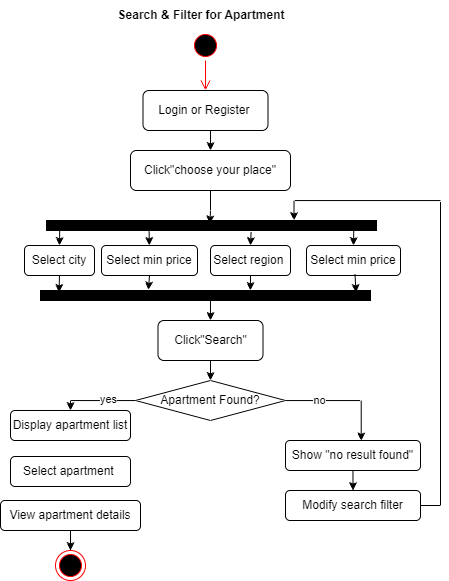

The diagram above was exported from draw.io. Its source (the exported page's mxGraphModel, read from the mxfile embedded in the PNG):
<mxGraphModel dx="1226" dy="661" grid="1" gridSize="10" guides="1" tooltips="1" connect="1" arrows="1" fold="1" page="1" pageScale="1" pageWidth="850" pageHeight="1100" math="0" shadow="0">
  <root>
    <mxCell id="0" />
    <mxCell id="1" parent="0" />
    <mxCell id="kt1s4rXUQIysXzfkAiDV-1" parent="1" style="ellipse;html=1;shape=startState;fillColor=#000000;strokeColor=#ff0000;" value="" vertex="1">
      <mxGeometry height="30" width="30" x="380" y="30" as="geometry" />
    </mxCell>
    <mxCell id="kt1s4rXUQIysXzfkAiDV-2" edge="1" parent="1" source="kt1s4rXUQIysXzfkAiDV-1" style="edgeStyle=orthogonalEdgeStyle;html=1;verticalAlign=bottom;endArrow=open;endSize=8;strokeColor=#ff0000;rounded=0;entryX=0.5;entryY=0;entryDx=0;entryDy=0;" target="kt1s4rXUQIysXzfkAiDV-3" value="">
      <mxGeometry relative="1" as="geometry">
        <mxPoint x="395" y="120" as="targetPoint" />
      </mxGeometry>
    </mxCell>
    <mxCell id="kt1s4rXUQIysXzfkAiDV-5" edge="1" parent="1" source="kt1s4rXUQIysXzfkAiDV-3" style="edgeStyle=orthogonalEdgeStyle;rounded=0;orthogonalLoop=1;jettySize=auto;html=1;exitX=0.5;exitY=1;exitDx=0;exitDy=0;entryX=0.5;entryY=0;entryDx=0;entryDy=0;" target="kt1s4rXUQIysXzfkAiDV-4">
      <mxGeometry relative="1" as="geometry" />
    </mxCell>
    <mxCell id="kt1s4rXUQIysXzfkAiDV-3" parent="1" style="rounded=1;whiteSpace=wrap;html=1;" value="Login or Register&amp;nbsp;" vertex="1">
      <mxGeometry height="40" width="125" x="332.5" y="90" as="geometry" />
    </mxCell>
    <mxCell id="kt1s4rXUQIysXzfkAiDV-4" parent="1" style="rounded=1;whiteSpace=wrap;html=1;" value="Click&quot;choose your place&quot;" vertex="1">
      <mxGeometry height="40" width="160" x="320" y="150" as="geometry" />
    </mxCell>
    <mxCell id="kt1s4rXUQIysXzfkAiDV-6" parent="1" style="rounded=0;whiteSpace=wrap;html=1;fillColor=#000000;" value="" vertex="1">
      <mxGeometry height="10" width="330" x="236" y="220" as="geometry" />
    </mxCell>
    <mxCell id="kt1s4rXUQIysXzfkAiDV-7" edge="1" parent="1" source="kt1s4rXUQIysXzfkAiDV-4" style="edgeStyle=orthogonalEdgeStyle;rounded=0;orthogonalLoop=1;jettySize=auto;html=1;entryX=0.495;entryY=0.33;entryDx=0;entryDy=0;entryPerimeter=0;" target="kt1s4rXUQIysXzfkAiDV-6">
      <mxGeometry relative="1" as="geometry" />
    </mxCell>
    <mxCell id="kt1s4rXUQIysXzfkAiDV-8" parent="1" style="rounded=1;whiteSpace=wrap;html=1;" value="Select city" vertex="1">
      <mxGeometry height="30" width="70" x="214" y="245" as="geometry" />
    </mxCell>
    <mxCell id="kt1s4rXUQIysXzfkAiDV-9" parent="1" style="rounded=1;whiteSpace=wrap;html=1;" value="Select region&amp;nbsp;" vertex="1">
      <mxGeometry height="30" width="80" x="400" y="245" as="geometry" />
    </mxCell>
    <mxCell id="kt1s4rXUQIysXzfkAiDV-10" parent="1" style="rounded=1;whiteSpace=wrap;html=1;" value="Select min price" vertex="1">
      <mxGeometry height="30" width="96" x="291" y="245" as="geometry" />
    </mxCell>
    <mxCell id="kt1s4rXUQIysXzfkAiDV-11" parent="1" style="rounded=1;whiteSpace=wrap;html=1;" value="Select min price" vertex="1">
      <mxGeometry height="30" width="94" x="496" y="245" as="geometry" />
    </mxCell>
    <mxCell id="kt1s4rXUQIysXzfkAiDV-13" edge="1" parent="1" source="kt1s4rXUQIysXzfkAiDV-10" style="edgeStyle=orthogonalEdgeStyle;rounded=0;orthogonalLoop=1;jettySize=auto;html=1;exitX=0.5;exitY=1;exitDx=0;exitDy=0;" target="kt1s4rXUQIysXzfkAiDV-10">
      <mxGeometry relative="1" as="geometry" />
    </mxCell>
    <mxCell id="kt1s4rXUQIysXzfkAiDV-17" edge="1" parent="1" source="kt1s4rXUQIysXzfkAiDV-6" style="endArrow=classic;html=1;rounded=0;entryX=0.5;entryY=0;entryDx=0;entryDy=0;exitX=0.04;exitY=0.915;exitDx=0;exitDy=0;exitPerimeter=0;" target="kt1s4rXUQIysXzfkAiDV-8" value="">
      <mxGeometry height="50" relative="1" width="50" as="geometry">
        <mxPoint x="390" y="250" as="sourcePoint" />
        <mxPoint x="440" y="200" as="targetPoint" />
      </mxGeometry>
    </mxCell>
    <mxCell id="kt1s4rXUQIysXzfkAiDV-18" edge="1" parent="1" source="kt1s4rXUQIysXzfkAiDV-6" style="endArrow=classic;html=1;rounded=0;exitX=0.311;exitY=1.1;exitDx=0;exitDy=0;exitPerimeter=0;" target="kt1s4rXUQIysXzfkAiDV-10" value="">
      <mxGeometry height="50" relative="1" width="50" as="geometry">
        <mxPoint x="390" y="250" as="sourcePoint" />
        <mxPoint x="440" y="200" as="targetPoint" />
      </mxGeometry>
    </mxCell>
    <mxCell id="kt1s4rXUQIysXzfkAiDV-19" edge="1" parent="1" source="kt1s4rXUQIysXzfkAiDV-6" style="endArrow=classic;html=1;rounded=0;entryX=0.5;entryY=0;entryDx=0;entryDy=0;exitX=0.62;exitY=1.162;exitDx=0;exitDy=0;exitPerimeter=0;" target="kt1s4rXUQIysXzfkAiDV-9" value="">
      <mxGeometry height="50" relative="1" width="50" as="geometry">
        <mxPoint x="390" y="250" as="sourcePoint" />
        <mxPoint x="440" y="200" as="targetPoint" />
      </mxGeometry>
    </mxCell>
    <mxCell id="kt1s4rXUQIysXzfkAiDV-20" edge="1" parent="1" source="kt1s4rXUQIysXzfkAiDV-6" style="endArrow=classic;html=1;rounded=0;entryX=0.5;entryY=0;entryDx=0;entryDy=0;exitX=0.931;exitY=1.038;exitDx=0;exitDy=0;exitPerimeter=0;" target="kt1s4rXUQIysXzfkAiDV-11" value="">
      <mxGeometry height="50" relative="1" width="50" as="geometry">
        <mxPoint x="390" y="250" as="sourcePoint" />
        <mxPoint x="440" y="200" as="targetPoint" />
      </mxGeometry>
    </mxCell>
    <mxCell id="kt1s4rXUQIysXzfkAiDV-21" parent="1" style="rounded=0;whiteSpace=wrap;html=1;fillColor=#000000;" value="" vertex="1">
      <mxGeometry height="10" width="330" x="230" y="290" as="geometry" />
    </mxCell>
    <mxCell id="kt1s4rXUQIysXzfkAiDV-22" edge="1" parent="1" source="kt1s4rXUQIysXzfkAiDV-8" style="endArrow=classic;html=1;rounded=0;entryX=0.056;entryY=0.194;entryDx=0;entryDy=0;entryPerimeter=0;exitX=0.5;exitY=1;exitDx=0;exitDy=0;" target="kt1s4rXUQIysXzfkAiDV-21" value="">
      <mxGeometry height="50" relative="1" width="50" as="geometry">
        <mxPoint x="370" y="260" as="sourcePoint" />
        <mxPoint x="420" y="210" as="targetPoint" />
      </mxGeometry>
    </mxCell>
    <mxCell id="kt1s4rXUQIysXzfkAiDV-23" edge="1" parent="1" source="kt1s4rXUQIysXzfkAiDV-10" style="endArrow=classic;html=1;rounded=0;entryX=0.327;entryY=-0.056;entryDx=0;entryDy=0;entryPerimeter=0;exitX=0.5;exitY=1;exitDx=0;exitDy=0;" target="kt1s4rXUQIysXzfkAiDV-21" value="">
      <mxGeometry height="50" relative="1" width="50" as="geometry">
        <mxPoint x="320" y="280" as="sourcePoint" />
        <mxPoint x="370" y="230" as="targetPoint" />
      </mxGeometry>
    </mxCell>
    <mxCell id="kt1s4rXUQIysXzfkAiDV-24" edge="1" parent="1" source="kt1s4rXUQIysXzfkAiDV-9" style="endArrow=classic;html=1;rounded=0;entryX=0.636;entryY=0;entryDx=0;entryDy=0;entryPerimeter=0;exitX=0.5;exitY=1;exitDx=0;exitDy=0;" target="kt1s4rXUQIysXzfkAiDV-21" value="">
      <mxGeometry height="50" relative="1" width="50" as="geometry">
        <mxPoint x="320" y="200" as="sourcePoint" />
        <mxPoint x="370" y="150" as="targetPoint" />
      </mxGeometry>
    </mxCell>
    <mxCell id="kt1s4rXUQIysXzfkAiDV-25" edge="1" parent="1" source="kt1s4rXUQIysXzfkAiDV-11" style="endArrow=classic;html=1;rounded=0;entryX=0.956;entryY=0.202;entryDx=0;entryDy=0;entryPerimeter=0;exitX=0.516;exitY=0.953;exitDx=0;exitDy=0;exitPerimeter=0;" target="kt1s4rXUQIysXzfkAiDV-21" value="">
      <mxGeometry height="50" relative="1" width="50" as="geometry">
        <mxPoint x="542.078" y="275" as="sourcePoint" />
        <mxPoint x="543.93" y="291.49" as="targetPoint" />
      </mxGeometry>
    </mxCell>
    <mxCell id="kt1s4rXUQIysXzfkAiDV-29" edge="1" parent="1" source="kt1s4rXUQIysXzfkAiDV-26" style="edgeStyle=orthogonalEdgeStyle;rounded=0;orthogonalLoop=1;jettySize=auto;html=1;exitX=0.5;exitY=1;exitDx=0;exitDy=0;entryX=0.5;entryY=0;entryDx=0;entryDy=0;" target="kt1s4rXUQIysXzfkAiDV-28">
      <mxGeometry relative="1" as="geometry" />
    </mxCell>
    <mxCell id="kt1s4rXUQIysXzfkAiDV-26" parent="1" style="rounded=1;whiteSpace=wrap;html=1;" value="Click&quot;Search&quot;" vertex="1">
      <mxGeometry height="40" width="105" x="347.5" y="320" as="geometry" />
    </mxCell>
    <mxCell id="kt1s4rXUQIysXzfkAiDV-27" edge="1" parent="1" source="kt1s4rXUQIysXzfkAiDV-21" style="endArrow=classic;html=1;rounded=0;entryX=0.5;entryY=0;entryDx=0;entryDy=0;exitX=0.515;exitY=0.764;exitDx=0;exitDy=0;exitPerimeter=0;" target="kt1s4rXUQIysXzfkAiDV-26" value="">
      <mxGeometry height="50" relative="1" width="50" as="geometry">
        <mxPoint x="400" y="310" as="sourcePoint" />
        <mxPoint x="450" y="260" as="targetPoint" />
      </mxGeometry>
    </mxCell>
    <mxCell id="kt1s4rXUQIysXzfkAiDV-31" edge="1" parent="1" source="kt1s4rXUQIysXzfkAiDV-28" style="edgeStyle=orthogonalEdgeStyle;rounded=0;orthogonalLoop=1;jettySize=auto;html=1;entryX=0.5;entryY=0;entryDx=0;entryDy=0;" target="kt1s4rXUQIysXzfkAiDV-30">
      <mxGeometry relative="1" as="geometry">
        <Array as="points">
          <mxPoint x="260" y="400" />
        </Array>
      </mxGeometry>
    </mxCell>
    <mxCell id="kt1s4rXUQIysXzfkAiDV-32" connectable="0" parent="kt1s4rXUQIysXzfkAiDV-31" style="edgeLabel;html=1;align=center;verticalAlign=middle;resizable=0;points=[];" value="yes" vertex="1">
      <mxGeometry relative="1" x="-0.2439" y="-2" as="geometry">
        <mxPoint as="offset" />
      </mxGeometry>
    </mxCell>
    <mxCell id="kt1s4rXUQIysXzfkAiDV-39" edge="1" parent="1" source="kt1s4rXUQIysXzfkAiDV-28" style="edgeStyle=orthogonalEdgeStyle;rounded=0;orthogonalLoop=1;jettySize=auto;html=1;entryX=0.561;entryY=0.013;entryDx=0;entryDy=0;entryPerimeter=0;" target="kt1s4rXUQIysXzfkAiDV-35">
      <mxGeometry relative="1" as="geometry">
        <Array as="points">
          <mxPoint x="551" y="400" />
        </Array>
        <mxPoint x="550" y="430" as="targetPoint" />
      </mxGeometry>
    </mxCell>
    <mxCell id="kt1s4rXUQIysXzfkAiDV-40" connectable="0" parent="kt1s4rXUQIysXzfkAiDV-39" style="edgeLabel;html=1;align=center;verticalAlign=middle;resizable=0;points=[];" value="no" vertex="1">
      <mxGeometry relative="1" x="-0.4133" y="1" as="geometry">
        <mxPoint as="offset" />
      </mxGeometry>
    </mxCell>
    <mxCell id="kt1s4rXUQIysXzfkAiDV-28" parent="1" style="rhombus;whiteSpace=wrap;html=1;" value="Apartment Found?" vertex="1">
      <mxGeometry height="40" width="150" x="325" y="380" as="geometry" />
    </mxCell>
    <mxCell id="kt1s4rXUQIysXzfkAiDV-30" parent="1" style="rounded=1;whiteSpace=wrap;html=1;" value="Display apartment list" vertex="1">
      <mxGeometry height="30" width="120" x="200" y="410" as="geometry" />
    </mxCell>
    <mxCell id="kt1s4rXUQIysXzfkAiDV-33" parent="1" style="rounded=1;whiteSpace=wrap;html=1;" value="Select apartment&amp;nbsp;" vertex="1">
      <mxGeometry height="30" width="120" x="200" y="456" as="geometry" />
    </mxCell>
    <mxCell id="kt1s4rXUQIysXzfkAiDV-44" edge="1" parent="1" source="kt1s4rXUQIysXzfkAiDV-34" style="edgeStyle=orthogonalEdgeStyle;rounded=0;orthogonalLoop=1;jettySize=auto;html=1;" target="kt1s4rXUQIysXzfkAiDV-43">
      <mxGeometry relative="1" as="geometry" />
    </mxCell>
    <mxCell id="kt1s4rXUQIysXzfkAiDV-34" parent="1" style="rounded=1;whiteSpace=wrap;html=1;" value="View apartment details" vertex="1">
      <mxGeometry height="30" width="140" x="190" y="500" as="geometry" />
    </mxCell>
    <mxCell id="kt1s4rXUQIysXzfkAiDV-41" edge="1" parent="1" source="kt1s4rXUQIysXzfkAiDV-35" style="edgeStyle=orthogonalEdgeStyle;rounded=0;orthogonalLoop=1;jettySize=auto;html=1;entryX=0.5;entryY=0;entryDx=0;entryDy=0;" target="kt1s4rXUQIysXzfkAiDV-36">
      <mxGeometry relative="1" as="geometry" />
    </mxCell>
    <mxCell id="kt1s4rXUQIysXzfkAiDV-35" parent="1" style="rounded=1;whiteSpace=wrap;html=1;" value="Show &quot;no result found&quot;" vertex="1">
      <mxGeometry height="30" width="135" x="475" y="440" as="geometry" />
    </mxCell>
    <mxCell id="kt1s4rXUQIysXzfkAiDV-42" edge="1" parent="1" source="kt1s4rXUQIysXzfkAiDV-36" style="edgeStyle=orthogonalEdgeStyle;rounded=0;orthogonalLoop=1;jettySize=auto;html=1;entryX=0.75;entryY=0;entryDx=0;entryDy=0;" target="kt1s4rXUQIysXzfkAiDV-6">
      <mxGeometry relative="1" as="geometry">
        <Array as="points">
          <mxPoint x="630" y="505" />
          <mxPoint x="630" y="200" />
          <mxPoint x="483" y="200" />
        </Array>
      </mxGeometry>
    </mxCell>
    <mxCell id="kt1s4rXUQIysXzfkAiDV-36" parent="1" style="rounded=1;whiteSpace=wrap;html=1;" value="Modify search filter" vertex="1">
      <mxGeometry height="30" width="135" x="475" y="490" as="geometry" />
    </mxCell>
    <mxCell id="kt1s4rXUQIysXzfkAiDV-43" parent="1" style="ellipse;html=1;shape=endState;fillColor=#000000;strokeColor=#ff0000;" value="" vertex="1">
      <mxGeometry height="30" width="30" x="245" y="550" as="geometry" />
    </mxCell>
    <mxCell id="kt1s4rXUQIysXzfkAiDV-45" parent="1" style="text;html=1;whiteSpace=wrap;strokeColor=none;fillColor=none;align=center;verticalAlign=middle;rounded=0;" value="&lt;b&gt;Search &amp;amp; Filter for Apartment&lt;/b&gt;" vertex="1">
      <mxGeometry height="30" width="270" x="256" as="geometry" />
    </mxCell>
  </root>
</mxGraphModel>